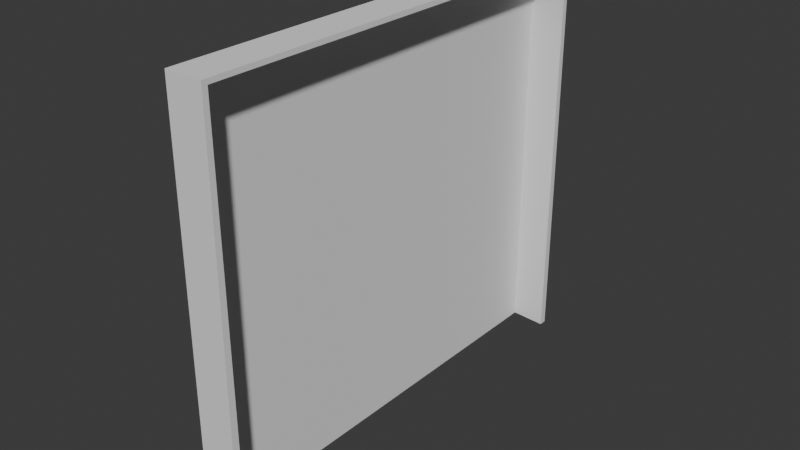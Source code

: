 # Source: Closet.blend  (saved by Blender 4.0.36; exported with 4.5.12 LTS)
import bpy
from mathutils import Matrix  # noqa: F401  (used for matrix-valued properties, if any)

bpy.ops.wm.read_factory_settings(use_empty=True)
scene = bpy.context.scene
scene.name = 'Scene'

# ---- collections
col_collection = bpy.data.collections.new('Collection'); scene.collection.children.link(col_collection)

# ---- world
world_world = bpy.data.worlds.new('World'); scene.world = world_world
world_world.use_nodes = True; world_world.node_tree.nodes.clear()
_N = world_world.node_tree.nodes; _L = world_world.node_tree.links
n0 = _N.new('ShaderNodeOutputWorld'); n0.name = 'World Output'; n0.location = (300, 300)
n1 = _N.new('ShaderNodeBackground'); n1.name = 'Background'; n1.location = (10, 300)
n1.inputs[0].default_value = (0.05088, 0.05088, 0.05088, 1.0)
_L.new(n1.outputs[0], n0.inputs[0])
n0.is_active_output = True
world_world.color = (0.05088, 0.05088, 0.05088)
world_world.use_sun_shadow = False
world_world.sun_shadow_jitter_overblur = 0.0

# ---- meshes
me_cube_001 = bpy.data.meshes.new('Cube.001')
me_cube_001.from_pydata([(-0.7841, -2.876, 3.221), (-0.7841, 2.876, 3.221), (-0.7841, -2.876, -3.221), (-0.7841, 2.876, -3.221), (-0.2583, -2.876, 3.221), (-0.2583, 2.876, 3.221), (-0.2583, -2.876, -3.221), (-0.2583, 2.876, -3.221), (-0.7659, -2.876, 3.146), (-0.7692, 2.821, 3.16), (-0.7659, -2.876, -3.146), (-0.7692, 2.821, -3.16), (-0.2583, -2.876, 3.115), (-0.2583, 2.809, 3.146), (-0.2583, -2.876, -3.115), (-0.2583, 2.809, -3.146)], [], [(0, 1, 3, 2), (2, 3, 7, 6), (4, 5, 1, 0), (7, 3, 1, 5), (8, 10, 11, 9), (10, 14, 15, 11), (12, 8, 9, 13), (15, 13, 9, 11), (0, 2, 10, 8), (2, 6, 14, 10), (6, 7, 15, 14), (7, 5, 13, 15), (5, 4, 12, 13), (4, 0, 8, 12)])
_uv = me_cube_001.uv_layers.new(name='UVMap')
_uv.uv.foreach_set('vector', [0.375, 0.0, 0.625, 0.0, 0.625, 0.25, 0.375, 0.25, 0.375, 0.25, 0.625, 0.25, 0.625, 0.5, 0.375, 0.5, 0.375, 0.75, 0.625, 0.75, 0.625, 1.0, 0.375, 1.0, 0.625, 0.5, 0.875, 0.5, 0.875, 0.75, 0.625, 0.75, 0.375, 0.0, 0.375, 0.25, 0.625, 0.25, 0.625, 0.0, 0.375, 0.25, 0.375, 0.5, 0.625, 0.5, 0.625, 0.25, 0.375, 0.75, 0.375, 1.0, 0.625, 1.0, 0.625, 0.75, 0.625, 0.5, 0.625, 0.75, 0.875, 0.75, 0.875, 0.5, 0.375, 0.0, 0.375, 0.25, 0.375, 0.25, 0.375, 0.0, 0.375, 0.25, 0.375, 0.5, 0.375, 0.5, 0.375, 0.25, 0.375, 0.5, 0.625, 0.5, 0.625, 0.5, 0.375, 0.5, 0.625, 0.5, 0.625, 0.75, 0.625, 0.75, 0.625, 0.5, 0.625, 0.75, 0.375, 0.75, 0.375, 0.75, 0.625, 0.75, 0.375, 0.75, 0.375, 1.0, 0.375, 1.0, 0.375, 0.75])
me_cube_001.update()

# ---- objects
ob_closet = bpy.data.objects.new('Closet', me_cube_001)

# ---- transforms, parenting, visibility, modifiers, constraints
ob_closet.location = (0.0, 0.0, 2.566)
ob_closet.rotation_euler = (1.571, 0.0, 0.0)

# ---- collection membership
col_collection.objects.link(ob_closet)

# ---- scene / render settings (as saved in the file)
scene.frame_start = 1; scene.frame_end = 250; scene.frame_set(1)
scene.render.engine = 'BLENDER_EEVEE_NEXT'
scene.cycles.sampling_pattern = 'TABULATED_SOBOL'
bpy.context.view_layer.update()

# ---- added for rendering (the .blend has no active camera and no usable light): camera, sun
cam_auto = bpy.data.cameras.new('AutoCamera')
cam_auto.lens = 50.0
cam_auto.sensor_width = 36.0
cam_auto.clip_end = 1000.0
ob_auto_camera = bpy.data.objects.new('AutoCamera', cam_auto)
scene.collection.objects.link(ob_auto_camera)
ob_auto_camera.location = (7.48385, -9.60604, 8.97014)
ob_auto_camera.rotation_euler = (1.09748, -7.21219e-08, 0.694738)
scene.camera = ob_auto_camera
light_auto_sun = bpy.data.lights.new('AutoSun', 'SUN')
light_auto_sun.energy = 3.0
light_auto_sun.angle = 0.0523599
ob_auto_sun = bpy.data.objects.new('AutoSun', light_auto_sun)
scene.collection.objects.link(ob_auto_sun)
ob_auto_sun.rotation_euler = (0.872665, 0.174533, 0.523599)
bpy.context.view_layer.update()
